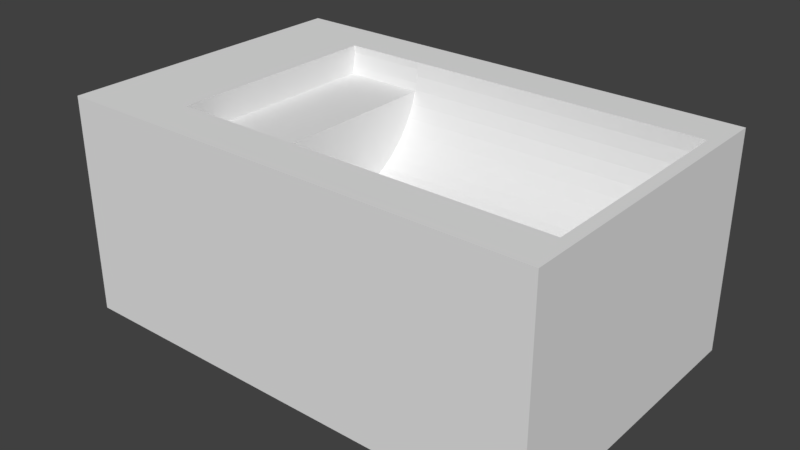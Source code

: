 # Source: focus-motor-bed2.blend  (saved by Blender 2.78.0; exported with 4.5.12 LTS)
import bpy
from mathutils import Matrix  # noqa: F401  (used for matrix-valued properties, if any)

bpy.ops.wm.read_factory_settings(use_empty=True)
scene = bpy.context.scene
scene.name = 'Scene'

# ---- collections
col_collection_1 = bpy.data.collections.new('Collection 1'); scene.collection.children.link(col_collection_1)

# ---- world
world_world = bpy.data.worlds.new('World'); scene.world = world_world
world_world.color = (0.05088, 0.05088, 0.05088)
world_world.use_sun_shadow = False
world_world.sun_shadow_jitter_overblur = 0.0
world_world.cycles.sampling_method = 'MANUAL'

# ---- meshes
me_cube_001 = bpy.data.meshes.new('Cube.001')
me_cube_001.from_pydata([(-0.5, -0.5, -0.5), (-0.5, -0.5, 0.5), (-0.5, 0.5, 0.5), (-0.5, 0.5, -0.5), (0.5, 0.5, -0.5), (0.5, -0.5, -0.5), (0.5, -0.5, 0.5), (-0.1417, -0.3553, 0.5), (-0.1417, -0.3546, 0.5), (-0.3083, -0.3546, 0.5), (-0.3083, 0.3546, 0.5), (-0.1417, 0.3546, 0.5), (-0.1417, 0.3553, 0.5), (0.1667, 0.3553, 0.5), (0.475, 0.3553, 0.5), (0.5, 0.5, 0.5), (0.475, -0.3553, 0.5), (-0.1417, -0.3546, 0.4843), (-0.1417, 0.3546, 0.4843), (-0.1417, 0.3553, 0.5), (-0.1417, 0.3546, 0.4843), (-0.1417, 0.3532, 0.453), (-0.1417, 0.3532, 0.453), (-0.1417, 0.3525, 0.4373), (0.475, 0.3525, 0.4373), (0.475, 0.3441, 0.3757), (0.475, 0.3303, 0.3159), (0.475, 0.3113, 0.2591), (0.475, 0.2874, 0.2061), (0.475, 0.259, 0.1577), (0.475, 0.2265, 0.1147), (0.475, 0.1904, 0.07784), (0.475, 0.1513, 0.04759), (0.475, 0.1098, 0.02447), (0.475, 0.06657, 0.008856), (0.475, 0.02231, 0.0009867), (0.475, -0.02231, 0.0009867), (0.475, -0.06657, 0.008856), (0.475, -0.1098, 0.02447), (0.475, -0.1513, 0.04759), (0.475, -0.1904, 0.07784), (0.475, -0.2265, 0.1147), (0.475, -0.259, 0.1577), (0.475, -0.2874, 0.2061), (0.475, -0.3113, 0.2591), (0.475, -0.3303, 0.3159), (0.475, -0.3441, 0.3757), (0.475, -0.3525, 0.4373), (-0.1417, -0.3525, 0.4373), (-0.1417, -0.3532, 0.453), (-0.1417, -0.3532, 0.453), (-0.1417, -0.3546, 0.4843), (-0.1417, 0.3504, 0.4219), (-0.1417, 0.3504, 0.4219), (-0.1417, 0.3462, 0.3911), (-0.1417, 0.3462, 0.3911), (-0.1417, 0.3441, 0.3757), (-0.1417, 0.3303, 0.3159), (-0.1417, 0.3113, 0.2591), (-0.1417, 0.2874, 0.2061), (-0.1417, 0.259, 0.1577), (-0.1417, 0.2265, 0.1147), (-0.1417, 0.1904, 0.07784), (-0.1417, 0.1513, 0.04759), (-0.1417, 0.1098, 0.02447), (-0.1417, 0.06657, 0.008856), (-0.1417, 0.02231, 0.0009866), (-0.1417, -0.02231, 0.0009866), (-0.1417, -0.06657, 0.008856), (-0.1417, -0.1098, 0.02447), (-0.1417, -0.1513, 0.04759), (-0.1417, -0.1904, 0.07784), (-0.1417, -0.2265, 0.1147), (-0.1417, -0.259, 0.1577), (-0.1417, -0.2874, 0.2061), (-0.1417, -0.3113, 0.2591), (-0.1417, -0.3303, 0.3159), (-0.1417, -0.3441, 0.3757), (-0.1417, -0.3462, 0.3911), (-0.1417, -0.3462, 0.3911), (-0.1417, -0.3504, 0.4219), (-0.1417, -0.3504, 0.4219), (-0.1417, 0.3424, 0.3704), (-0.1417, -0.3424, 0.3704), (-0.3083, -0.3546, 0.4686), (-0.3083, -0.349, 0.4063), (-0.3083, -0.3424, 0.3704), (-0.3083, 0.3424, 0.3704), (-0.3083, 0.349, 0.4063), (-0.3083, 0.3546, 0.4686), (-0.1417, 0.3546, 0.4686), (-0.1417, 0.349, 0.4063), (-0.1417, -0.349, 0.4063), (-0.1417, -0.3546, 0.4686)], [], [(0, 1, 2, 3), (3, 4, 5, 0), (5, 6, 1, 0), (1, 7, 8, 9, 10, 11, 12, 13, 14, 15, 2), (3, 2, 15, 4), (4, 15, 6, 5), (1, 6, 15, 14, 16, 7), (8, 7, 17), (12, 11, 18, 19), (13, 12, 19), (14, 13, 19, 18, 20, 21, 22, 23, 24), (16, 14, 24, 25, 26, 27, 28, 29, 30, 31, 32, 33, 34, 35, 36, 37, 38, 39, 40, 41, 42, 43, 44, 45, 46, 47), (7, 16, 47, 48, 49, 50, 51, 17), (52, 23, 22), (23, 52, 53, 54, 55, 56, 25, 24), (56, 57, 26, 25), (57, 58, 27, 26), (58, 59, 28, 27), (59, 60, 29, 28), (60, 61, 30, 29), (61, 62, 31, 30), (62, 63, 32, 31), (63, 64, 33, 32), (64, 65, 34, 33), (65, 66, 35, 34), (66, 67, 36, 35), (67, 68, 37, 36), (68, 69, 38, 37), (69, 70, 39, 38), (70, 71, 40, 39), (71, 72, 41, 40), (72, 73, 42, 41), (73, 74, 43, 42), (74, 75, 44, 43), (75, 76, 45, 44), (76, 77, 46, 45), (77, 78, 79, 80, 81, 48, 47, 46), (49, 48, 81), (78, 77, 76, 75, 74, 73, 72, 71, 70, 69, 68, 67, 66, 65, 64, 63, 62, 61, 60, 59, 58, 57, 56, 55, 82, 83), (10, 9, 84, 85, 86, 87, 88, 89), (20, 18, 11, 10, 89, 90), (89, 88, 91, 53, 52, 22, 21, 90), (87, 82, 55, 54, 91, 88), (83, 82, 87, 86), (79, 78, 83, 86, 85, 92), (85, 84, 93, 50, 49, 81, 80, 92), (84, 9, 8, 17, 51, 93), (21, 20, 90), (54, 53, 91), (80, 79, 92), (51, 50, 93)])
me_cube_001.use_remesh_preserve_volume = False
me_cube_001.use_remesh_preserve_attributes = False
me_cube_001.use_mirror_vertex_groups = False
me_cube_001.update()

# ---- objects
ob_cube = bpy.data.objects.new('Cube', me_cube_001)

# ---- transforms, parenting, visibility, modifiers, constraints
ob_cube.location = (0.0, 0.0, 0.0)
ob_cube.scale = (60.0, 38.0, 27.0)
ob_cube.lineart.crease_threshold = 0.0

# ---- collection membership
col_collection_1.objects.link(ob_cube)

# ---- scene / render settings (as saved in the file)
scene.frame_start = 1; scene.frame_end = 250; scene.frame_set(1)
scene.render.engine = 'BLENDER_EEVEE_NEXT'
scene.render.resolution_percentage = 50
scene.render.dither_intensity = 0.0
scene.cycles.use_denoising = False
scene.cycles.samples = 128
scene.cycles.sampling_pattern = 'TABULATED_SOBOL'
scene.cycles.light_sampling_threshold = 0.0
scene.cycles.use_adaptive_sampling = False
scene.cycles.use_light_tree = False
scene.cycles.blur_glossy = 0.0
scene.cycles.sample_clamp_indirect = 0.0
scene.view_settings.view_transform = 'Standard'
bpy.context.view_layer.update()

# ---- added for rendering (the .blend has no active camera and no usable light): camera, sun
cam_auto = bpy.data.cameras.new('AutoCamera')
cam_auto.lens = 50.0
cam_auto.sensor_width = 36.0
cam_auto.clip_end = 1233.74
ob_auto_camera = bpy.data.objects.new('AutoCamera', cam_auto)
scene.collection.objects.link(ob_auto_camera)
ob_auto_camera.location = (70.2988, -84.3586, 56.239)
ob_auto_camera.rotation_euler = (1.09748, -7.21219e-08, 0.694738)
scene.camera = ob_auto_camera
light_auto_sun = bpy.data.lights.new('AutoSun', 'SUN')
light_auto_sun.energy = 3.0
light_auto_sun.angle = 0.0523599
ob_auto_sun = bpy.data.objects.new('AutoSun', light_auto_sun)
scene.collection.objects.link(ob_auto_sun)
ob_auto_sun.rotation_euler = (0.872665, 0.174533, 0.523599)
bpy.context.view_layer.update()
